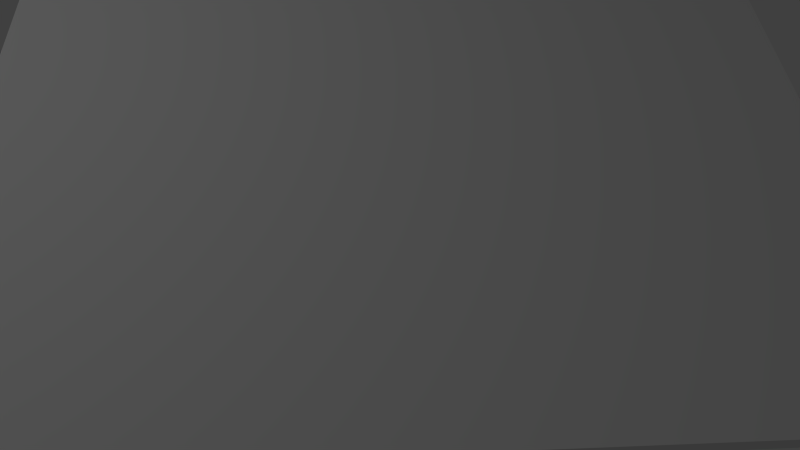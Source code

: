 # Source: Modelisation-echiquier.blend  (saved by Blender 2.71.0; exported with 4.5.12 LTS)
import bpy
from mathutils import Matrix  # noqa: F401  (used for matrix-valued properties, if any)

bpy.ops.wm.read_factory_settings(use_empty=True)
scene = bpy.context.scene
scene.name = 'Scene'

# ---- collections
col_collection_1 = bpy.data.collections.new('Collection 1'); scene.collection.children.link(col_collection_1)

# ---- world
world_world = bpy.data.worlds.new('World'); scene.world = world_world
world_world.color = (0.05088, 0.05088, 0.05088)
world_world.use_sun_shadow = False
world_world.sun_shadow_jitter_overblur = 0.0
world_world.cycles.sampling_method = 'MANUAL'
world_world.cycles.sample_map_resolution = 256

# ---- cameras
cam_camera = bpy.data.cameras.new('Camera')
cam_camera.clip_end = 100.0
cam_camera.lens = 35.0
cam_camera.sensor_width = 32.0
cam_camera.sensor_height = 18.0
cam_camera.ortho_scale = 7.314
cam_camera.dof.focus_distance = 0.0
cam_camera.dof.aperture_fstop = 128.0

# ---- lights
light_lamp = bpy.data.lights.new('Lamp', 'POINT')
light_lamp.transmission_factor = 0.0
light_lamp.cutoff_distance = 30.0
light_lamp.energy = 100.0
light_lamp.shadow_buffer_clip_start = 1.001
light_lamp.shadow_soft_size = 0.1
light_lamp.shadow_maximum_resolution = 0.006
light_lamp.use_absolute_resolution = True
light_lamp.cycles.use_multiple_importance_sampling = False

# ---- meshes
me_plane_001 = bpy.data.meshes.new('Plane.001')
me_plane_001.from_pydata([(-3.983, -3.983, 0.0), (3.983, -3.983, 0.0), (-3.983, 3.983, 0.0), (3.983, 3.983, 0.0), (-3.983, 2.988, 0.0), (-3.983, 1.992, 0.0), (-3.983, 0.9959, 0.0), (-3.983, 0.0, 0.0), (-3.983, -0.9959, 0.0), (-3.983, -1.992, 0.0), (-3.983, -2.988, 0.0), (-2.988, -3.983, 0.0), (-1.992, -3.983, 0.0), (-0.9959, -3.983, 0.0), (0.0, -3.983, 0.0), (0.9959, -3.983, 0.0), (1.992, -3.983, 0.0), (2.988, -3.983, 0.0), (3.983, -2.988, 0.0), (3.983, -1.992, 0.0), (3.983, -0.9959, 0.0), (3.983, 0.0, 0.0), (3.983, 0.9959, 0.0), (3.983, 1.992, 0.0), (3.983, 2.988, 0.0), (2.988, 3.983, 0.0), (1.992, 3.983, 0.0), (0.9959, 3.983, 0.0), (0.0, 3.983, 0.0), (-0.9959, 3.983, 0.0), (-1.992, 3.983, 0.0), (-2.988, 3.983, 0.0), (-2.988, -2.988, 0.0), (-2.988, -1.992, 0.0), (-2.988, -0.9959, 0.0), (-2.988, 0.0, 0.0), (-2.988, 0.9959, 0.0), (-2.988, 1.992, 0.0), (-2.988, 2.988, 0.0), (-1.992, -2.988, 0.0), (-1.992, -1.992, 0.0), (-1.992, -0.9959, 0.0), (-1.992, 0.0, 0.0), (-1.992, 0.9959, 0.0), (-1.992, 1.992, 0.0), (-1.992, 2.988, 0.0), (-0.9959, -2.988, 0.0), (-0.9959, -1.992, 0.0), (-0.9959, -0.9959, 0.0), (-0.9959, 0.0, 0.0), (-0.9959, 0.9959, 0.0), (-0.9959, 1.992, 0.0), (-0.9959, 2.988, 0.0), (0.0, -2.988, 0.0), (0.0, -1.992, 0.0), (0.0, -0.9959, 0.0), (0.0, 0.0, 0.0), (0.0, 0.9959, 0.0), (0.0, 1.992, 0.0), (0.0, 2.988, 0.0), (0.9959, -2.988, 0.0), (0.9959, -1.992, 0.0), (0.9959, -0.9959, 0.0), (0.9959, 0.0, 0.0), (0.9959, 0.9959, 0.0), (0.9959, 1.992, 0.0), (0.9959, 2.988, 0.0), (1.992, -2.988, 0.0), (1.992, -1.992, 0.0), (1.992, -0.9959, 0.0), (1.992, 0.0, 0.0), (1.992, 0.9959, 0.0), (1.992, 1.992, 0.0), (1.992, 2.988, 0.0), (2.988, -2.988, 0.0), (2.988, -1.992, 0.0), (2.988, -0.9959, 0.0), (2.988, 0.0, 0.0), (2.988, 0.9959, 0.0), (2.988, 1.992, 0.0), (2.988, 2.988, 0.0), (-3.983, -3.983, -0.09571), (3.983, -3.983, -0.09571), (-3.983, 3.983, -0.09571), (3.983, 3.983, -0.09571), (-3.983, 2.988, -0.09571), (-3.983, 1.992, -0.09571), (-3.983, 0.9959, -0.09571), (-3.983, 0.0, -0.09571), (-3.983, -0.9959, -0.09571), (-3.983, -1.992, -0.09571), (-3.983, -2.988, -0.09571), (-2.988, -3.983, -0.09571), (-1.992, -3.983, -0.09571), (-0.9959, -3.983, -0.09571), (0.0, -3.983, -0.09571), (0.9959, -3.983, -0.09571), (1.992, -3.983, -0.09571), (2.988, -3.983, -0.09571), (3.983, -2.988, -0.09571), (3.983, -1.992, -0.09571), (3.983, -0.9959, -0.09571), (3.983, 0.0, -0.09571), (3.983, 0.9959, -0.09571), (3.983, 1.992, -0.09571), (3.983, 2.988, -0.09571), (2.988, 3.983, -0.09571), (1.992, 3.983, -0.09571), (0.9959, 3.983, -0.09571), (0.0, 3.983, -0.09571), (-0.9959, 3.983, -0.09571), (-1.992, 3.983, -0.09571), (-2.988, 3.983, -0.09571), (-2.988, -2.988, -0.09571), (-2.988, -1.992, -0.09571), (-2.988, -0.9959, -0.09571), (-2.988, 0.0, -0.09571), (-2.988, 0.9959, -0.09571), (-2.988, 1.992, -0.09571), (-2.988, 2.988, -0.09571), (-1.992, -2.988, -0.09571), (-1.992, -1.992, -0.09571), (-1.992, -0.9959, -0.09571), (-1.992, 0.0, -0.09571), (-1.992, 0.9959, -0.09571), (-1.992, 1.992, -0.09571), (-1.992, 2.988, -0.09571), (-0.9959, -2.988, -0.09571), (-0.9959, -1.992, -0.09571), (-0.9959, -0.9959, -0.09571), (-0.9959, 0.0, -0.09571), (-0.9959, 0.9959, -0.09571), (-0.9959, 1.992, -0.09571), (-0.9959, 2.988, -0.09571), (0.0, -2.988, -0.09571), (0.0, -1.992, -0.09571), (0.0, -0.9959, -0.09571), (0.0, 0.0, -0.09571), (0.0, 0.9959, -0.09571), (0.0, 1.992, -0.09571), (0.0, 2.988, -0.09571), (0.9959, -2.988, -0.09571), (0.9959, -1.992, -0.09571), (0.9959, -0.9959, -0.09571), (0.9959, 0.0, -0.09571), (0.9959, 0.9959, -0.09571), (0.9959, 1.992, -0.09571), (0.9959, 2.988, -0.09571), (1.992, -2.988, -0.09571), (1.992, -1.992, -0.09571), (1.992, -0.9959, -0.09571), (1.992, 0.0, -0.09571), (1.992, 0.9959, -0.09571), (1.992, 1.992, -0.09571), (1.992, 2.988, -0.09571), (2.988, -2.988, -0.09571), (2.988, -1.992, -0.09571), (2.988, -0.9959, -0.09571), (2.988, 0.0, -0.09571), (2.988, 0.9959, -0.09571), (2.988, 1.992, -0.09571), (2.988, 2.988, -0.09571)], [], [(80, 25, 3, 24), (4, 2, 31, 38), (38, 31, 30, 45), (45, 30, 29, 52), (52, 29, 28, 59), (59, 28, 27, 66), (66, 27, 26, 73), (73, 26, 25, 80), (0, 10, 32, 11), (10, 9, 33, 32), (9, 8, 34, 33), (8, 7, 35, 34), (7, 6, 36, 35), (6, 5, 37, 36), (5, 4, 38, 37), (11, 32, 39, 12), (32, 33, 40, 39), (33, 34, 41, 40), (34, 35, 42, 41), (35, 36, 43, 42), (36, 37, 44, 43), (37, 38, 45, 44), (12, 39, 46, 13), (39, 40, 47, 46), (40, 41, 48, 47), (41, 42, 49, 48), (42, 43, 50, 49), (43, 44, 51, 50), (44, 45, 52, 51), (13, 46, 53, 14), (46, 47, 54, 53), (47, 48, 55, 54), (48, 49, 56, 55), (49, 50, 57, 56), (50, 51, 58, 57), (51, 52, 59, 58), (14, 53, 60, 15), (53, 54, 61, 60), (54, 55, 62, 61), (55, 56, 63, 62), (56, 57, 64, 63), (57, 58, 65, 64), (58, 59, 66, 65), (15, 60, 67, 16), (60, 61, 68, 67), (61, 62, 69, 68), (62, 63, 70, 69), (63, 64, 71, 70), (64, 65, 72, 71), (65, 66, 73, 72), (16, 67, 74, 17), (67, 68, 75, 74), (68, 69, 76, 75), (69, 70, 77, 76), (70, 71, 78, 77), (71, 72, 79, 78), (72, 73, 80, 79), (17, 74, 18, 1), (74, 75, 19, 18), (75, 76, 20, 19), (76, 77, 21, 20), (77, 78, 22, 21), (78, 79, 23, 22), (79, 80, 24, 23), (161, 105, 84, 106), (85, 119, 112, 83), (119, 126, 111, 112), (126, 133, 110, 111), (133, 140, 109, 110), (140, 147, 108, 109), (147, 154, 107, 108), (154, 161, 106, 107), (81, 92, 113, 91), (91, 113, 114, 90), (90, 114, 115, 89), (89, 115, 116, 88), (88, 116, 117, 87), (87, 117, 118, 86), (86, 118, 119, 85), (92, 93, 120, 113), (113, 120, 121, 114), (114, 121, 122, 115), (115, 122, 123, 116), (116, 123, 124, 117), (117, 124, 125, 118), (118, 125, 126, 119), (93, 94, 127, 120), (120, 127, 128, 121), (121, 128, 129, 122), (122, 129, 130, 123), (123, 130, 131, 124), (124, 131, 132, 125), (125, 132, 133, 126), (94, 95, 134, 127), (127, 134, 135, 128), (128, 135, 136, 129), (129, 136, 137, 130), (130, 137, 138, 131), (131, 138, 139, 132), (132, 139, 140, 133), (95, 96, 141, 134), (134, 141, 142, 135), (135, 142, 143, 136), (136, 143, 144, 137), (137, 144, 145, 138), (138, 145, 146, 139), (139, 146, 147, 140), (96, 97, 148, 141), (141, 148, 149, 142), (142, 149, 150, 143), (143, 150, 151, 144), (144, 151, 152, 145), (145, 152, 153, 146), (146, 153, 154, 147), (97, 98, 155, 148), (148, 155, 156, 149), (149, 156, 157, 150), (150, 157, 158, 151), (151, 158, 159, 152), (152, 159, 160, 153), (153, 160, 161, 154), (98, 82, 99, 155), (155, 99, 100, 156), (156, 100, 101, 157), (157, 101, 102, 158), (158, 102, 103, 159), (159, 103, 104, 160), (160, 104, 105, 161), (30, 31, 112, 111), (19, 20, 101, 100), (8, 9, 90, 89), (28, 29, 110, 109), (1, 18, 99, 82), (6, 7, 88, 87), (26, 27, 108, 107), (15, 16, 97, 96), (4, 5, 86, 85), (3, 25, 106, 84), (31, 2, 83, 112), (13, 14, 95, 94), (22, 23, 104, 103), (17, 1, 82, 98), (11, 12, 93, 92), (20, 21, 102, 101), (9, 10, 91, 90), (29, 30, 111, 110), (18, 19, 100, 99), (7, 8, 89, 88), (27, 28, 109, 108), (16, 17, 98, 97), (5, 6, 87, 86), (25, 26, 107, 106), (2, 4, 85, 83), (14, 15, 96, 95), (23, 24, 105, 104), (24, 3, 84, 105), (12, 13, 94, 93), (21, 22, 103, 102), (10, 0, 81, 91), (0, 11, 92, 81)])
me_plane_001.use_remesh_preserve_volume = False
me_plane_001.use_remesh_preserve_attributes = False
me_plane_001.use_mirror_vertex_groups = False
me_plane_001.update()

# ---- objects
ob_table = bpy.data.objects.new('Table', me_plane_001)
ob_lamp = bpy.data.objects.new('Lamp', light_lamp)
ob_camera = bpy.data.objects.new('Camera', cam_camera)

# ---- transforms, parenting, visibility, modifiers, constraints
ob_table.location = (0.0, 0.0, 0.0)
ob_table.scale = (0.693, 1.0, 1.0)
ob_table.lineart.crease_threshold = 0.0
ob_lamp.location = (4.076, 1.005, 5.904)
ob_lamp.rotation_euler = (0.6503, 0.05522, 1.866)
ob_lamp.lock_rotations_4d = False
ob_lamp.empty_display_type = 'ARROWS'
ob_lamp.color = (0.0, 0.0, 0.0, 0.0)
ob_lamp.lineart.crease_threshold = 0.0
ob_camera.location = (0.4315, 5.825, 4.022)
ob_camera.rotation_euler = (0.6894, -0.03771, 3.082)
ob_camera.scale = (1.0, 1.0, 1.0)
ob_camera.lock_rotations_4d = False
ob_camera.empty_display_type = 'ARROWS'
ob_camera.color = (0.0, 0.0, 0.0, 0.0)
ob_camera.display_type = 'WIRE'
ob_camera.lineart.crease_threshold = 0.0

# ---- collection membership
col_collection_1.objects.link(ob_table)
col_collection_1.objects.link(ob_lamp)
col_collection_1.objects.link(ob_camera)

# ---- scene / render settings (as saved in the file)
scene.camera = ob_camera
scene.frame_start = 1; scene.frame_end = 250; scene.frame_set(189)
scene.render.engine = 'BLENDER_EEVEE_NEXT'
scene.render.resolution_percentage = 50
scene.render.dither_intensity = 0.0
scene.cycles.use_denoising = False
scene.cycles.samples = 10
scene.cycles.sampling_pattern = 'TABULATED_SOBOL'
scene.cycles.light_sampling_threshold = 0.0
scene.cycles.use_adaptive_sampling = False
scene.cycles.use_light_tree = False
scene.cycles.blur_glossy = 0.0
scene.cycles.volume_bounces = 1
scene.cycles.pixel_filter_type = 'GAUSSIAN'
scene.cycles.sample_clamp_indirect = 0.0
scene.view_settings.view_transform = 'Standard'
bpy.context.view_layer.update()
